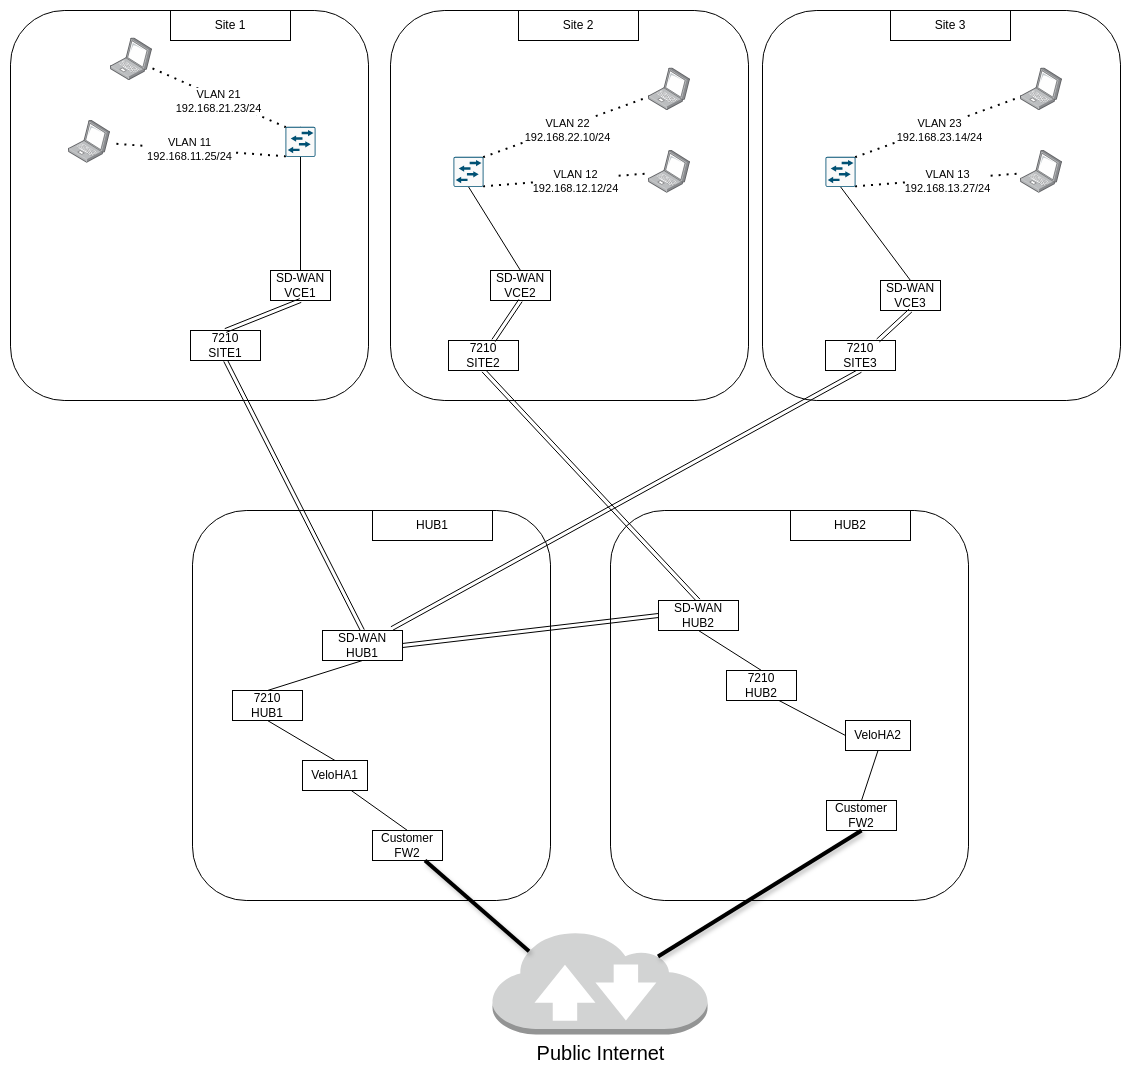

The diagram above was exported from draw.io. Its source (the exported page's mxGraphModel, read from the mxfile embedded in the PNG):
<mxGraphModel dx="1416" dy="2162" grid="1" gridSize="10" guides="1" tooltips="1" connect="1" arrows="1" fold="1" page="1" pageScale="1" pageWidth="850" pageHeight="1100" math="0" shadow="0">
  <root>
    <mxCell id="0" />
    <mxCell id="1" parent="0" />
    <mxCell id="g3ic62DsX7ZCbNPFw6_O-27" value="" style="rounded=1;whiteSpace=wrap;html=1;" vertex="1" parent="1">
      <mxGeometry x="620" y="480" width="358" height="390" as="geometry" />
    </mxCell>
    <mxCell id="g3ic62DsX7ZCbNPFw6_O-28" value="HUB2" style="rounded=0;whiteSpace=wrap;html=1;" vertex="1" parent="1">
      <mxGeometry x="800" y="480" width="120" height="30" as="geometry" />
    </mxCell>
    <mxCell id="g3ic62DsX7ZCbNPFw6_O-25" value="" style="rounded=1;whiteSpace=wrap;html=1;" vertex="1" parent="1">
      <mxGeometry x="202" y="480" width="358" height="390" as="geometry" />
    </mxCell>
    <mxCell id="0JstrHkOvT4zA7hhjL8A-35" value="" style="rounded=1;whiteSpace=wrap;html=1;" parent="1" vertex="1">
      <mxGeometry x="400" y="-20" width="358" height="390" as="geometry" />
    </mxCell>
    <mxCell id="0JstrHkOvT4zA7hhjL8A-34" value="" style="rounded=1;whiteSpace=wrap;html=1;" parent="1" vertex="1">
      <mxGeometry x="20" y="-20" width="358" height="390" as="geometry" />
    </mxCell>
    <mxCell id="0JstrHkOvT4zA7hhjL8A-3" value="SD-WAN&lt;div&gt;VCE1&lt;/div&gt;" style="rounded=0;whiteSpace=wrap;html=1;" parent="1" vertex="1">
      <mxGeometry x="280" y="240" width="60" height="30" as="geometry" />
    </mxCell>
    <mxCell id="0JstrHkOvT4zA7hhjL8A-4" value="SD-WAN&lt;div&gt;VCE2&lt;/div&gt;" style="rounded=0;whiteSpace=wrap;html=1;" parent="1" vertex="1">
      <mxGeometry x="500" y="240" width="60" height="30" as="geometry" />
    </mxCell>
    <mxCell id="0JstrHkOvT4zA7hhjL8A-18" value="" style="image;points=[];aspect=fixed;html=1;align=center;shadow=0;dashed=0;image=img/lib/allied_telesis/computer_and_terminals/Laptop.svg;" parent="1" vertex="1">
      <mxGeometry x="658" y="37.400000000000006" width="42" height="42.599999999999994" as="geometry" />
    </mxCell>
    <mxCell id="0JstrHkOvT4zA7hhjL8A-19" value="" style="image;points=[];aspect=fixed;html=1;align=center;shadow=0;dashed=0;image=img/lib/allied_telesis/computer_and_terminals/Laptop.svg;" parent="1" vertex="1">
      <mxGeometry x="658" y="120" width="42" height="42.599999999999994" as="geometry" />
    </mxCell>
    <mxCell id="0JstrHkOvT4zA7hhjL8A-20" value="" style="image;points=[];aspect=fixed;html=1;align=center;shadow=0;dashed=0;image=img/lib/allied_telesis/computer_and_terminals/Laptop.svg;" parent="1" vertex="1">
      <mxGeometry x="78" y="90" width="42" height="42.599999999999994" as="geometry" />
    </mxCell>
    <mxCell id="0JstrHkOvT4zA7hhjL8A-21" value="" style="image;points=[];aspect=fixed;html=1;align=center;shadow=0;dashed=0;image=img/lib/allied_telesis/computer_and_terminals/Laptop.svg;" parent="1" vertex="1">
      <mxGeometry x="120" y="7.400000000000006" width="42" height="42.599999999999994" as="geometry" />
    </mxCell>
    <mxCell id="0JstrHkOvT4zA7hhjL8A-22" value="" style="endArrow=none;dashed=1;html=1;dashPattern=1 3;strokeWidth=2;rounded=0;exitX=0.985;exitY=0.015;exitDx=0;exitDy=0;exitPerimeter=0;" parent="1" source="0JstrHkOvT4zA7hhjL8A-52" target="0JstrHkOvT4zA7hhjL8A-18" edge="1">
      <mxGeometry width="50" height="50" relative="1" as="geometry">
        <mxPoint x="508" y="90" as="sourcePoint" />
        <mxPoint x="658" y="70" as="targetPoint" />
      </mxGeometry>
    </mxCell>
    <mxCell id="0JstrHkOvT4zA7hhjL8A-24" value="VLAN 22&lt;div&gt;192.168.22.10/24&lt;/div&gt;" style="edgeLabel;html=1;align=center;verticalAlign=middle;resizable=0;points=[];" parent="0JstrHkOvT4zA7hhjL8A-22" vertex="1" connectable="0">
      <mxGeometry x="-0.0074" y="-3" relative="1" as="geometry">
        <mxPoint as="offset" />
      </mxGeometry>
    </mxCell>
    <mxCell id="0JstrHkOvT4zA7hhjL8A-23" value="" style="endArrow=none;dashed=1;html=1;dashPattern=1 3;strokeWidth=2;rounded=0;exitX=0.985;exitY=0.985;exitDx=0;exitDy=0;exitPerimeter=0;" parent="1" source="0JstrHkOvT4zA7hhjL8A-52" target="0JstrHkOvT4zA7hhjL8A-19" edge="1">
      <mxGeometry width="50" height="50" relative="1" as="geometry">
        <mxPoint x="508" y="100" as="sourcePoint" />
        <mxPoint x="658" y="153" as="targetPoint" />
      </mxGeometry>
    </mxCell>
    <mxCell id="0JstrHkOvT4zA7hhjL8A-25" value="VLAN 12&lt;div&gt;192.168.12.12/24&lt;/div&gt;" style="edgeLabel;html=1;align=center;verticalAlign=middle;resizable=0;points=[];" parent="0JstrHkOvT4zA7hhjL8A-23" vertex="1" connectable="0">
      <mxGeometry x="0.1165" y="-1" relative="1" as="geometry">
        <mxPoint as="offset" />
      </mxGeometry>
    </mxCell>
    <mxCell id="0JstrHkOvT4zA7hhjL8A-27" value="" style="endArrow=none;dashed=1;html=1;dashPattern=1 3;strokeWidth=2;rounded=0;entryX=0.015;entryY=0.015;entryDx=0;entryDy=0;entryPerimeter=0;" parent="1" source="0JstrHkOvT4zA7hhjL8A-21" target="0JstrHkOvT4zA7hhjL8A-50" edge="1">
      <mxGeometry width="50" height="50" relative="1" as="geometry">
        <mxPoint x="182" y="34.4" as="sourcePoint" />
        <mxPoint x="280" y="65" as="targetPoint" />
      </mxGeometry>
    </mxCell>
    <mxCell id="0JstrHkOvT4zA7hhjL8A-28" value="VLAN 21&lt;div&gt;192.168.21.23/24&lt;/div&gt;" style="edgeLabel;html=1;align=center;verticalAlign=middle;resizable=0;points=[];" parent="0JstrHkOvT4zA7hhjL8A-27" vertex="1" connectable="0">
      <mxGeometry x="-0.0074" y="-3" relative="1" as="geometry">
        <mxPoint as="offset" />
      </mxGeometry>
    </mxCell>
    <mxCell id="0JstrHkOvT4zA7hhjL8A-31" value="" style="endArrow=none;dashed=1;html=1;dashPattern=1 3;strokeWidth=2;rounded=0;exitX=0.015;exitY=0.985;exitDx=0;exitDy=0;exitPerimeter=0;" parent="1" source="0JstrHkOvT4zA7hhjL8A-50" target="0JstrHkOvT4zA7hhjL8A-20" edge="1">
      <mxGeometry width="50" height="50" relative="1" as="geometry">
        <mxPoint x="280" y="65" as="sourcePoint" />
        <mxPoint x="400" y="129.3" as="targetPoint" />
      </mxGeometry>
    </mxCell>
    <mxCell id="0JstrHkOvT4zA7hhjL8A-32" value="VLAN 11&lt;div&gt;192.168.11.25/24&lt;/div&gt;" style="edgeLabel;html=1;align=center;verticalAlign=middle;resizable=0;points=[];" parent="0JstrHkOvT4zA7hhjL8A-31" vertex="1" connectable="0">
      <mxGeometry x="0.1165" y="-1" relative="1" as="geometry">
        <mxPoint as="offset" />
      </mxGeometry>
    </mxCell>
    <mxCell id="0JstrHkOvT4zA7hhjL8A-36" value="Site 2" style="rounded=0;whiteSpace=wrap;html=1;" parent="1" vertex="1">
      <mxGeometry x="528" y="-20" width="120" height="30" as="geometry" />
    </mxCell>
    <mxCell id="0JstrHkOvT4zA7hhjL8A-37" value="Site 1" style="rounded=0;whiteSpace=wrap;html=1;" parent="1" vertex="1">
      <mxGeometry x="180" y="-20" width="120" height="30" as="geometry" />
    </mxCell>
    <mxCell id="0JstrHkOvT4zA7hhjL8A-39" value="" style="endArrow=none;html=1;rounded=0;entryX=0.5;entryY=1;entryDx=0;entryDy=0;exitX=0.5;exitY=0;exitDx=0;exitDy=0;entryPerimeter=0;" parent="1" source="0JstrHkOvT4zA7hhjL8A-3" target="0JstrHkOvT4zA7hhjL8A-50" edge="1">
      <mxGeometry width="50" height="50" relative="1" as="geometry">
        <mxPoint x="430" y="300" as="sourcePoint" />
        <mxPoint x="310" y="180" as="targetPoint" />
      </mxGeometry>
    </mxCell>
    <mxCell id="0JstrHkOvT4zA7hhjL8A-40" value="" style="endArrow=none;html=1;rounded=0;entryX=0.5;entryY=1;entryDx=0;entryDy=0;exitX=0.5;exitY=0;exitDx=0;exitDy=0;entryPerimeter=0;" parent="1" source="0JstrHkOvT4zA7hhjL8A-50" target="0JstrHkOvT4zA7hhjL8A-50" edge="1">
      <mxGeometry width="50" height="50" relative="1" as="geometry">
        <mxPoint x="430" y="300" as="sourcePoint" />
        <mxPoint x="310" y="70" as="targetPoint" />
      </mxGeometry>
    </mxCell>
    <mxCell id="0JstrHkOvT4zA7hhjL8A-41" value="" style="endArrow=none;html=1;rounded=0;entryX=0.5;entryY=1;entryDx=0;entryDy=0;exitX=0.5;exitY=0;exitDx=0;exitDy=0;entryPerimeter=0;" parent="1" source="0JstrHkOvT4zA7hhjL8A-4" target="0JstrHkOvT4zA7hhjL8A-52" edge="1">
      <mxGeometry width="50" height="50" relative="1" as="geometry">
        <mxPoint x="338" y="330" as="sourcePoint" />
        <mxPoint x="478" y="210" as="targetPoint" />
      </mxGeometry>
    </mxCell>
    <mxCell id="0JstrHkOvT4zA7hhjL8A-42" value="" style="shape=link;html=1;rounded=0;exitX=0.5;exitY=1;exitDx=0;exitDy=0;entryX=0.5;entryY=0;entryDx=0;entryDy=0;" parent="1" source="g3ic62DsX7ZCbNPFw6_O-19" target="g3ic62DsX7ZCbNPFw6_O-17" edge="1">
      <mxGeometry width="100" relative="1" as="geometry">
        <mxPoint x="410" y="270" as="sourcePoint" />
        <mxPoint x="480" y="560" as="targetPoint" />
      </mxGeometry>
    </mxCell>
    <mxCell id="0JstrHkOvT4zA7hhjL8A-43" value="" style="shape=link;html=1;rounded=0;exitX=0.5;exitY=1;exitDx=0;exitDy=0;entryX=0.5;entryY=0;entryDx=0;entryDy=0;" parent="1" source="g3ic62DsX7ZCbNPFw6_O-21" target="g3ic62DsX7ZCbNPFw6_O-18" edge="1">
      <mxGeometry width="100" relative="1" as="geometry">
        <mxPoint x="410" y="270" as="sourcePoint" />
        <mxPoint x="515" y="560" as="targetPoint" />
      </mxGeometry>
    </mxCell>
    <mxCell id="0JstrHkOvT4zA7hhjL8A-50" value="" style="sketch=0;points=[[0.015,0.015,0],[0.985,0.015,0],[0.985,0.985,0],[0.015,0.985,0],[0.25,0,0],[0.5,0,0],[0.75,0,0],[1,0.25,0],[1,0.5,0],[1,0.75,0],[0.75,1,0],[0.5,1,0],[0.25,1,0],[0,0.75,0],[0,0.5,0],[0,0.25,0]];verticalLabelPosition=bottom;html=1;verticalAlign=top;aspect=fixed;align=center;pointerEvents=1;shape=mxgraph.cisco19.rect;prIcon=l2_switch;fillColor=#FAFAFA;strokeColor=#005073;" parent="1" vertex="1">
      <mxGeometry x="295" y="96.3" width="30" height="30" as="geometry" />
    </mxCell>
    <mxCell id="0JstrHkOvT4zA7hhjL8A-52" value="" style="sketch=0;points=[[0.015,0.015,0],[0.985,0.015,0],[0.985,0.985,0],[0.015,0.985,0],[0.25,0,0],[0.5,0,0],[0.75,0,0],[1,0.25,0],[1,0.5,0],[1,0.75,0],[0.75,1,0],[0.5,1,0],[0.25,1,0],[0,0.75,0],[0,0.5,0],[0,0.25,0]];verticalLabelPosition=bottom;html=1;verticalAlign=top;aspect=fixed;align=center;pointerEvents=1;shape=mxgraph.cisco19.rect;prIcon=l2_switch;fillColor=#FAFAFA;strokeColor=#005073;" parent="1" vertex="1">
      <mxGeometry x="463" y="126.3" width="30" height="30" as="geometry" />
    </mxCell>
    <mxCell id="g3ic62DsX7ZCbNPFw6_O-1" value="" style="rounded=1;whiteSpace=wrap;html=1;" vertex="1" parent="1">
      <mxGeometry x="772" y="-20" width="358" height="390" as="geometry" />
    </mxCell>
    <mxCell id="g3ic62DsX7ZCbNPFw6_O-2" value="SD-WAN&lt;div&gt;VCE3&lt;/div&gt;" style="rounded=0;whiteSpace=wrap;html=1;" vertex="1" parent="1">
      <mxGeometry x="890" y="250" width="60" height="30" as="geometry" />
    </mxCell>
    <mxCell id="g3ic62DsX7ZCbNPFw6_O-5" value="" style="image;points=[];aspect=fixed;html=1;align=center;shadow=0;dashed=0;image=img/lib/allied_telesis/computer_and_terminals/Laptop.svg;" vertex="1" parent="1">
      <mxGeometry x="1030" y="37.39999999999998" width="42" height="42.599999999999994" as="geometry" />
    </mxCell>
    <mxCell id="g3ic62DsX7ZCbNPFw6_O-6" value="" style="image;points=[];aspect=fixed;html=1;align=center;shadow=0;dashed=0;image=img/lib/allied_telesis/computer_and_terminals/Laptop.svg;" vertex="1" parent="1">
      <mxGeometry x="1030" y="120" width="42" height="42.599999999999994" as="geometry" />
    </mxCell>
    <mxCell id="g3ic62DsX7ZCbNPFw6_O-7" value="" style="endArrow=none;dashed=1;html=1;dashPattern=1 3;strokeWidth=2;rounded=0;exitX=0.985;exitY=0.015;exitDx=0;exitDy=0;exitPerimeter=0;" edge="1" parent="1" source="g3ic62DsX7ZCbNPFw6_O-14" target="g3ic62DsX7ZCbNPFw6_O-5">
      <mxGeometry width="50" height="50" relative="1" as="geometry">
        <mxPoint x="880" y="90" as="sourcePoint" />
        <mxPoint x="1030" y="70" as="targetPoint" />
      </mxGeometry>
    </mxCell>
    <mxCell id="g3ic62DsX7ZCbNPFw6_O-8" value="VLAN 23&lt;div&gt;192.168.23.14/24&lt;/div&gt;" style="edgeLabel;html=1;align=center;verticalAlign=middle;resizable=0;points=[];" vertex="1" connectable="0" parent="g3ic62DsX7ZCbNPFw6_O-7">
      <mxGeometry x="-0.0074" y="-3" relative="1" as="geometry">
        <mxPoint as="offset" />
      </mxGeometry>
    </mxCell>
    <mxCell id="g3ic62DsX7ZCbNPFw6_O-9" value="" style="endArrow=none;dashed=1;html=1;dashPattern=1 3;strokeWidth=2;rounded=0;exitX=0.985;exitY=0.985;exitDx=0;exitDy=0;exitPerimeter=0;" edge="1" parent="1" source="g3ic62DsX7ZCbNPFw6_O-14" target="g3ic62DsX7ZCbNPFw6_O-6">
      <mxGeometry width="50" height="50" relative="1" as="geometry">
        <mxPoint x="880" y="100" as="sourcePoint" />
        <mxPoint x="1030" y="153" as="targetPoint" />
      </mxGeometry>
    </mxCell>
    <mxCell id="g3ic62DsX7ZCbNPFw6_O-10" value="VLAN 13&lt;div&gt;192.168.13.27/24&lt;/div&gt;" style="edgeLabel;html=1;align=center;verticalAlign=middle;resizable=0;points=[];" vertex="1" connectable="0" parent="g3ic62DsX7ZCbNPFw6_O-9">
      <mxGeometry x="0.1165" y="-1" relative="1" as="geometry">
        <mxPoint as="offset" />
      </mxGeometry>
    </mxCell>
    <mxCell id="g3ic62DsX7ZCbNPFw6_O-11" value="Site 3" style="rounded=0;whiteSpace=wrap;html=1;" vertex="1" parent="1">
      <mxGeometry x="900" y="-20" width="120" height="30" as="geometry" />
    </mxCell>
    <mxCell id="g3ic62DsX7ZCbNPFw6_O-13" value="" style="endArrow=none;html=1;rounded=0;entryX=0.5;entryY=1;entryDx=0;entryDy=0;exitX=0.5;exitY=0;exitDx=0;exitDy=0;entryPerimeter=0;" edge="1" parent="1" source="g3ic62DsX7ZCbNPFw6_O-2" target="g3ic62DsX7ZCbNPFw6_O-14">
      <mxGeometry width="50" height="50" relative="1" as="geometry">
        <mxPoint x="710" y="330" as="sourcePoint" />
        <mxPoint x="849.9999999999998" y="210" as="targetPoint" />
      </mxGeometry>
    </mxCell>
    <mxCell id="g3ic62DsX7ZCbNPFw6_O-14" value="" style="sketch=0;points=[[0.015,0.015,0],[0.985,0.015,0],[0.985,0.985,0],[0.015,0.985,0],[0.25,0,0],[0.5,0,0],[0.75,0,0],[1,0.25,0],[1,0.5,0],[1,0.75,0],[0.75,1,0],[0.5,1,0],[0.25,1,0],[0,0.75,0],[0,0.5,0],[0,0.25,0]];verticalLabelPosition=bottom;html=1;verticalAlign=top;aspect=fixed;align=center;pointerEvents=1;shape=mxgraph.cisco19.rect;prIcon=l2_switch;fillColor=#FAFAFA;strokeColor=#005073;" vertex="1" parent="1">
      <mxGeometry x="835" y="126.30000000000001" width="30" height="30" as="geometry" />
    </mxCell>
    <mxCell id="g3ic62DsX7ZCbNPFw6_O-15" value="" style="shape=link;html=1;rounded=0;exitX=0.5;exitY=1;exitDx=0;exitDy=0;entryX=0.867;entryY=-0.067;entryDx=0;entryDy=0;entryPerimeter=0;" edge="1" parent="1" source="g3ic62DsX7ZCbNPFw6_O-23" target="g3ic62DsX7ZCbNPFw6_O-17">
      <mxGeometry width="100" relative="1" as="geometry">
        <mxPoint x="560" y="320" as="sourcePoint" />
        <mxPoint x="550" y="575" as="targetPoint" />
      </mxGeometry>
    </mxCell>
    <mxCell id="g3ic62DsX7ZCbNPFw6_O-17" value="SD-WAN&lt;div&gt;HUB1&lt;/div&gt;" style="rounded=0;whiteSpace=wrap;html=1;" vertex="1" parent="1">
      <mxGeometry x="332" y="600" width="80" height="30" as="geometry" />
    </mxCell>
    <mxCell id="g3ic62DsX7ZCbNPFw6_O-18" value="SD-WAN&lt;div&gt;HUB2&lt;/div&gt;" style="rounded=0;whiteSpace=wrap;html=1;" vertex="1" parent="1">
      <mxGeometry x="668" y="570" width="80" height="30" as="geometry" />
    </mxCell>
    <mxCell id="g3ic62DsX7ZCbNPFw6_O-19" value="7210&lt;div&gt;SITE1&lt;/div&gt;" style="rounded=0;whiteSpace=wrap;html=1;" vertex="1" parent="1">
      <mxGeometry x="200" y="300" width="70" height="30" as="geometry" />
    </mxCell>
    <mxCell id="g3ic62DsX7ZCbNPFw6_O-20" value="" style="shape=link;html=1;rounded=0;exitX=0.5;exitY=0;exitDx=0;exitDy=0;entryX=0.5;entryY=1;entryDx=0;entryDy=0;" edge="1" parent="1" source="g3ic62DsX7ZCbNPFw6_O-19" target="0JstrHkOvT4zA7hhjL8A-3">
      <mxGeometry width="100" relative="1" as="geometry">
        <mxPoint x="240" y="340" as="sourcePoint" />
        <mxPoint x="350" y="640" as="targetPoint" />
      </mxGeometry>
    </mxCell>
    <mxCell id="g3ic62DsX7ZCbNPFw6_O-21" value="7210&lt;div&gt;SITE2&lt;/div&gt;" style="rounded=0;whiteSpace=wrap;html=1;" vertex="1" parent="1">
      <mxGeometry x="458" y="310" width="70" height="30" as="geometry" />
    </mxCell>
    <mxCell id="g3ic62DsX7ZCbNPFw6_O-22" value="" style="shape=link;html=1;rounded=0;entryX=0.5;entryY=1;entryDx=0;entryDy=0;" edge="1" parent="1" source="g3ic62DsX7ZCbNPFw6_O-21" target="0JstrHkOvT4zA7hhjL8A-4">
      <mxGeometry width="100" relative="1" as="geometry">
        <mxPoint x="493" y="310" as="sourcePoint" />
        <mxPoint x="640" y="640" as="targetPoint" />
      </mxGeometry>
    </mxCell>
    <mxCell id="g3ic62DsX7ZCbNPFw6_O-23" value="7210&lt;div&gt;SITE3&lt;/div&gt;" style="rounded=0;whiteSpace=wrap;html=1;" vertex="1" parent="1">
      <mxGeometry x="835" y="310" width="70" height="30" as="geometry" />
    </mxCell>
    <mxCell id="g3ic62DsX7ZCbNPFw6_O-24" value="" style="shape=link;html=1;rounded=0;exitX=0.75;exitY=0;exitDx=0;exitDy=0;entryX=0.5;entryY=1;entryDx=0;entryDy=0;" edge="1" parent="1" source="g3ic62DsX7ZCbNPFw6_O-23" target="g3ic62DsX7ZCbNPFw6_O-2">
      <mxGeometry width="100" relative="1" as="geometry">
        <mxPoint x="503" y="350" as="sourcePoint" />
        <mxPoint x="640" y="640" as="targetPoint" />
      </mxGeometry>
    </mxCell>
    <mxCell id="g3ic62DsX7ZCbNPFw6_O-26" value="HUB1" style="rounded=0;whiteSpace=wrap;html=1;" vertex="1" parent="1">
      <mxGeometry x="382" y="480" width="120" height="30" as="geometry" />
    </mxCell>
    <mxCell id="g3ic62DsX7ZCbNPFw6_O-29" value="" style="shape=link;html=1;rounded=0;exitX=1;exitY=0.5;exitDx=0;exitDy=0;entryX=0;entryY=0.5;entryDx=0;entryDy=0;" edge="1" parent="1" source="g3ic62DsX7ZCbNPFw6_O-17" target="g3ic62DsX7ZCbNPFw6_O-18">
      <mxGeometry width="100" relative="1" as="geometry">
        <mxPoint x="480" y="620" as="sourcePoint" />
        <mxPoint x="617" y="910" as="targetPoint" />
      </mxGeometry>
    </mxCell>
    <mxCell id="g3ic62DsX7ZCbNPFw6_O-30" value="7210&lt;div&gt;HUB1&lt;/div&gt;" style="rounded=0;whiteSpace=wrap;html=1;" vertex="1" parent="1">
      <mxGeometry x="242" y="660" width="70" height="30" as="geometry" />
    </mxCell>
    <mxCell id="g3ic62DsX7ZCbNPFw6_O-31" value="7210&lt;div&gt;HUB2&lt;/div&gt;" style="rounded=0;whiteSpace=wrap;html=1;" vertex="1" parent="1">
      <mxGeometry x="736" y="640" width="70" height="30" as="geometry" />
    </mxCell>
    <mxCell id="g3ic62DsX7ZCbNPFw6_O-32" value="Customer FW2" style="rounded=0;whiteSpace=wrap;html=1;" vertex="1" parent="1">
      <mxGeometry x="836" y="770" width="70" height="30" as="geometry" />
    </mxCell>
    <mxCell id="g3ic62DsX7ZCbNPFw6_O-34" value="Customer FW2" style="rounded=0;whiteSpace=wrap;html=1;" vertex="1" parent="1">
      <mxGeometry x="382" y="800" width="70" height="30" as="geometry" />
    </mxCell>
    <mxCell id="g3ic62DsX7ZCbNPFw6_O-35" value="" style="endArrow=none;html=1;rounded=0;entryX=0.5;entryY=1;entryDx=0;entryDy=0;exitX=0.5;exitY=0;exitDx=0;exitDy=0;" edge="1" parent="1" source="g3ic62DsX7ZCbNPFw6_O-31" target="g3ic62DsX7ZCbNPFw6_O-18">
      <mxGeometry width="50" height="50" relative="1" as="geometry">
        <mxPoint x="618" y="650" as="sourcePoint" />
        <mxPoint x="668" y="600" as="targetPoint" />
      </mxGeometry>
    </mxCell>
    <mxCell id="g3ic62DsX7ZCbNPFw6_O-36" value="" style="endArrow=none;html=1;rounded=0;entryX=0.75;entryY=1;entryDx=0;entryDy=0;exitX=0;exitY=0.5;exitDx=0;exitDy=0;" edge="1" parent="1" source="g3ic62DsX7ZCbNPFw6_O-40" target="g3ic62DsX7ZCbNPFw6_O-31">
      <mxGeometry width="50" height="50" relative="1" as="geometry">
        <mxPoint x="618" y="650" as="sourcePoint" />
        <mxPoint x="668" y="600" as="targetPoint" />
      </mxGeometry>
    </mxCell>
    <mxCell id="g3ic62DsX7ZCbNPFw6_O-38" value="" style="endArrow=none;html=1;rounded=0;entryX=0.5;entryY=1;entryDx=0;entryDy=0;exitX=0.5;exitY=0;exitDx=0;exitDy=0;" edge="1" parent="1" source="g3ic62DsX7ZCbNPFw6_O-30" target="g3ic62DsX7ZCbNPFw6_O-17">
      <mxGeometry width="50" height="50" relative="1" as="geometry">
        <mxPoint x="592" y="500" as="sourcePoint" />
        <mxPoint x="642" y="450" as="targetPoint" />
      </mxGeometry>
    </mxCell>
    <mxCell id="g3ic62DsX7ZCbNPFw6_O-39" value="VeloHA1" style="rounded=0;whiteSpace=wrap;html=1;" vertex="1" parent="1">
      <mxGeometry x="312" y="730" width="65" height="30" as="geometry" />
    </mxCell>
    <mxCell id="g3ic62DsX7ZCbNPFw6_O-40" value="VeloHA2" style="rounded=0;whiteSpace=wrap;html=1;" vertex="1" parent="1">
      <mxGeometry x="855" y="690" width="65" height="30" as="geometry" />
    </mxCell>
    <mxCell id="g3ic62DsX7ZCbNPFw6_O-41" value="" style="endArrow=none;html=1;rounded=0;entryX=0.5;entryY=0;entryDx=0;entryDy=0;exitX=0.5;exitY=1;exitDx=0;exitDy=0;" edge="1" parent="1" source="g3ic62DsX7ZCbNPFw6_O-40" target="g3ic62DsX7ZCbNPFw6_O-32">
      <mxGeometry width="50" height="50" relative="1" as="geometry">
        <mxPoint x="838" y="725" as="sourcePoint" />
        <mxPoint x="770" y="710" as="targetPoint" />
      </mxGeometry>
    </mxCell>
    <mxCell id="g3ic62DsX7ZCbNPFw6_O-42" value="" style="endArrow=none;html=1;rounded=0;entryX=0.5;entryY=1;entryDx=0;entryDy=0;exitX=0.5;exitY=0;exitDx=0;exitDy=0;" edge="1" parent="1" source="g3ic62DsX7ZCbNPFw6_O-39" target="g3ic62DsX7ZCbNPFw6_O-30">
      <mxGeometry width="50" height="50" relative="1" as="geometry">
        <mxPoint x="307" y="690" as="sourcePoint" />
        <mxPoint x="382" y="640" as="targetPoint" />
      </mxGeometry>
    </mxCell>
    <mxCell id="g3ic62DsX7ZCbNPFw6_O-43" value="" style="endArrow=none;html=1;rounded=0;entryX=0.5;entryY=0;entryDx=0;entryDy=0;exitX=0.75;exitY=1;exitDx=0;exitDy=0;" edge="1" parent="1" source="g3ic62DsX7ZCbNPFw6_O-39" target="g3ic62DsX7ZCbNPFw6_O-34">
      <mxGeometry width="50" height="50" relative="1" as="geometry">
        <mxPoint x="382" y="750" as="sourcePoint" />
        <mxPoint x="307" y="720" as="targetPoint" />
      </mxGeometry>
    </mxCell>
    <mxCell id="g3ic62DsX7ZCbNPFw6_O-45" value="&lt;font style=&quot;font-size: 20px;&quot;&gt;Public Internet&lt;/font&gt;" style="outlineConnect=0;dashed=0;verticalLabelPosition=bottom;verticalAlign=top;align=center;html=1;shape=mxgraph.aws3.internet_2;fillColor=#D2D3D3;gradientColor=none;" vertex="1" parent="1">
      <mxGeometry x="502" y="900" width="215" height="104" as="geometry" />
    </mxCell>
    <mxCell id="g3ic62DsX7ZCbNPFw6_O-52" value="" style="endArrow=none;html=1;rounded=0;entryX=0.75;entryY=1;entryDx=0;entryDy=0;exitX=0.17;exitY=0.2;exitDx=0;exitDy=0;exitPerimeter=0;strokeWidth=4;shadow=1;" edge="1" parent="1" source="g3ic62DsX7ZCbNPFw6_O-45" target="g3ic62DsX7ZCbNPFw6_O-34">
      <mxGeometry width="50" height="50" relative="1" as="geometry">
        <mxPoint x="319" y="810" as="sourcePoint" />
        <mxPoint x="375" y="850" as="targetPoint" />
      </mxGeometry>
    </mxCell>
    <mxCell id="g3ic62DsX7ZCbNPFw6_O-53" value="" style="endArrow=none;html=1;rounded=0;entryX=0.77;entryY=0.25;entryDx=0;entryDy=0;exitX=0.5;exitY=1;exitDx=0;exitDy=0;strokeWidth=4;shadow=1;entryPerimeter=0;" edge="1" parent="1" source="g3ic62DsX7ZCbNPFw6_O-32" target="g3ic62DsX7ZCbNPFw6_O-45">
      <mxGeometry width="50" height="50" relative="1" as="geometry">
        <mxPoint x="469" y="1001" as="sourcePoint" />
        <mxPoint x="393" y="880" as="targetPoint" />
      </mxGeometry>
    </mxCell>
  </root>
</mxGraphModel>